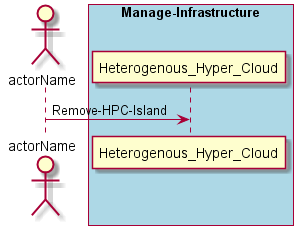

The diagram above was rendered by PlantUML. Its source (embedded in the PNG):
@startuml
Actor "actorName" as A

box "Manage-Infrastructure" #lightblue
participant "Heterogenous_Hyper_Cloud" as S
A -> S : Remove-HPC-Island
end box

@enduml